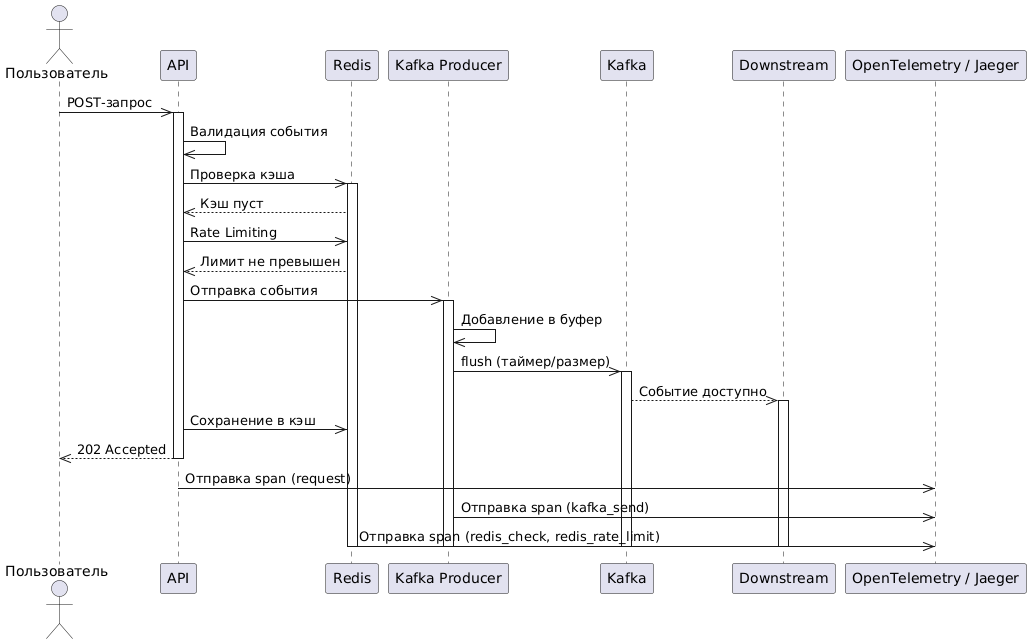

The diagram above was rendered by PlantUML. Its source (embedded in the PNG):
@startuml
actor "Пользователь" as User
participant "API" as API
participant "Redis" as Redis
participant "Kafka Producer" as KafkaProducer
participant "Kafka" as Kafka
participant "Downstream" as Downstream
participant "OpenTelemetry / Jaeger" as Jaeger

User ->> API: POST-запрос
activate API

API ->> API: Валидация события

API ->> Redis: Проверка кэша
activate Redis
Redis -->> API: Кэш пуст

API ->> Redis: Rate Limiting
Redis -->> API: Лимит не превышен

API ->> KafkaProducer: Отправка события
activate KafkaProducer
KafkaProducer ->> KafkaProducer: Добавление в буфер

KafkaProducer ->> Kafka: flush (таймер/размер)
activate Kafka
Kafka -->> Downstream: Событие доступно
activate Downstream

API ->> Redis: Сохранение в кэш

API -->> User: 202 Accepted
deactivate API


API ->> Jaeger: Отправка span (request)
KafkaProducer ->> Jaeger: Отправка span (kafka_send)
Redis ->> Jaeger: Отправка span (redis_check, redis_rate_limit)

deactivate Redis
deactivate KafkaProducer
deactivate Kafka
deactivate Downstream
@enduml